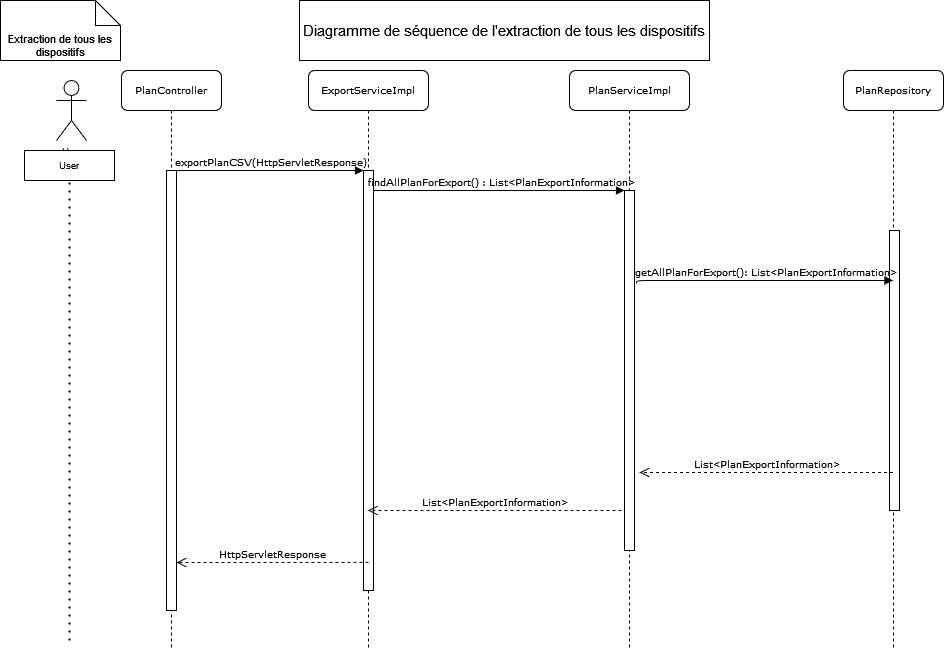

The diagram above was exported from draw.io. Its source (the exported page's mxGraphModel, read from the mxfile embedded in the PNG):
<mxGraphModel dx="1337" dy="696" grid="1" gridSize="10" guides="1" tooltips="1" connect="1" arrows="1" fold="1" page="1" pageScale="1" pageWidth="1100" pageHeight="850" background="none" math="0" shadow="0">
  <root>
    <mxCell id="0" />
    <mxCell id="1" parent="0" />
    <mxCell id="7baba1c4bc27f4b0-2" value="ExportServiceImpl" style="shape=umlLifeline;perimeter=lifelinePerimeter;whiteSpace=wrap;html=1;container=1;collapsible=0;recursiveResize=0;outlineConnect=0;rounded=1;shadow=0;comic=0;labelBackgroundColor=none;strokeWidth=1;fontFamily=Verdana;fontSize=9;align=center;size=40;" parent="1" vertex="1">
      <mxGeometry x="319" y="80" width="120" height="580" as="geometry" />
    </mxCell>
    <mxCell id="7baba1c4bc27f4b0-10" value="" style="html=1;points=[];perimeter=orthogonalPerimeter;rounded=0;shadow=0;comic=0;labelBackgroundColor=none;strokeWidth=1;fontFamily=Verdana;fontSize=9;align=center;" parent="7baba1c4bc27f4b0-2" vertex="1">
      <mxGeometry x="55" y="100" width="10" height="420" as="geometry" />
    </mxCell>
    <mxCell id="7baba1c4bc27f4b0-3" value="PlanServiceImpl" style="shape=umlLifeline;perimeter=lifelinePerimeter;whiteSpace=wrap;html=1;container=1;collapsible=0;recursiveResize=0;outlineConnect=0;rounded=1;shadow=0;comic=0;labelBackgroundColor=none;strokeWidth=1;fontFamily=Verdana;fontSize=9;align=center;" parent="1" vertex="1">
      <mxGeometry x="580" y="80" width="120" height="580" as="geometry" />
    </mxCell>
    <mxCell id="7baba1c4bc27f4b0-13" value="" style="html=1;points=[];perimeter=orthogonalPerimeter;rounded=0;shadow=0;comic=0;labelBackgroundColor=none;strokeWidth=1;fontFamily=Verdana;fontSize=9;align=center;" parent="7baba1c4bc27f4b0-3" vertex="1">
      <mxGeometry x="55" y="120" width="10" height="360" as="geometry" />
    </mxCell>
    <mxCell id="fGCucXrMoxHI9pXxSgrc-7" value="List&amp;lt;PlanExportInformation&amp;gt;" style="html=1;verticalAlign=bottom;endArrow=open;dashed=1;endSize=8;labelBackgroundColor=none;fontFamily=Verdana;fontSize=9;edgeStyle=elbowEdgeStyle;elbow=vertical;exitX=0.5;exitY=0.933;exitDx=0;exitDy=0;exitPerimeter=0;" edge="1" parent="7baba1c4bc27f4b0-3" target="7baba1c4bc27f4b0-2">
      <mxGeometry relative="1" as="geometry">
        <mxPoint x="-94" y="440.14" as="targetPoint" />
        <Array as="points" />
        <mxPoint x="52" y="440.0000000000001" as="sourcePoint" />
      </mxGeometry>
    </mxCell>
    <mxCell id="7baba1c4bc27f4b0-4" value="PlanRepository" style="shape=umlLifeline;perimeter=lifelinePerimeter;whiteSpace=wrap;html=1;container=1;collapsible=0;recursiveResize=0;outlineConnect=0;rounded=1;shadow=0;comic=0;labelBackgroundColor=none;strokeWidth=1;fontFamily=Verdana;fontSize=9;align=center;" parent="1" vertex="1">
      <mxGeometry x="854" y="80" width="100" height="580" as="geometry" />
    </mxCell>
    <mxCell id="7baba1c4bc27f4b0-8" value="PlanController" style="shape=umlLifeline;perimeter=lifelinePerimeter;whiteSpace=wrap;html=1;container=1;collapsible=0;recursiveResize=0;outlineConnect=0;rounded=1;shadow=0;comic=0;labelBackgroundColor=none;strokeWidth=1;fontFamily=Verdana;fontSize=9;align=center;" parent="1" vertex="1">
      <mxGeometry x="132" y="80" width="100" height="580" as="geometry" />
    </mxCell>
    <mxCell id="7baba1c4bc27f4b0-9" value="" style="html=1;points=[];perimeter=orthogonalPerimeter;rounded=0;shadow=0;comic=0;labelBackgroundColor=none;strokeWidth=1;fontFamily=Verdana;fontSize=9;align=center;" parent="7baba1c4bc27f4b0-8" vertex="1">
      <mxGeometry x="45" y="100" width="10" height="440" as="geometry" />
    </mxCell>
    <mxCell id="7baba1c4bc27f4b0-16" value="" style="html=1;points=[];perimeter=orthogonalPerimeter;rounded=0;shadow=0;comic=0;labelBackgroundColor=none;strokeWidth=1;fontFamily=Verdana;fontSize=9;align=center;" parent="1" vertex="1">
      <mxGeometry x="900" y="240" width="10" height="280" as="geometry" />
    </mxCell>
    <mxCell id="7baba1c4bc27f4b0-30" value="HttpServletResponse" style="html=1;verticalAlign=bottom;endArrow=open;dashed=1;endSize=8;labelBackgroundColor=none;fontFamily=Verdana;fontSize=9;edgeStyle=elbowEdgeStyle;elbow=vertical;exitX=0.5;exitY=0.933;exitDx=0;exitDy=0;exitPerimeter=0;" parent="1" source="7baba1c4bc27f4b0-10" target="7baba1c4bc27f4b0-9" edge="1">
      <mxGeometry relative="1" as="geometry">
        <mxPoint x="849" y="626" as="targetPoint" />
        <Array as="points" />
        <mxPoint x="329" y="600" as="sourcePoint" />
      </mxGeometry>
    </mxCell>
    <mxCell id="7baba1c4bc27f4b0-11" value="exportPlanCSV(HttpServletResponse)" style="html=1;verticalAlign=bottom;endArrow=block;entryX=0;entryY=0;labelBackgroundColor=none;fontFamily=Verdana;fontSize=9;edgeStyle=elbowEdgeStyle;elbow=vertical;" parent="1" source="7baba1c4bc27f4b0-9" target="7baba1c4bc27f4b0-10" edge="1">
      <mxGeometry relative="1" as="geometry">
        <mxPoint x="269" y="190" as="sourcePoint" />
      </mxGeometry>
    </mxCell>
    <mxCell id="7baba1c4bc27f4b0-14" value="&lt;p style=&quot;margin: 0px 0px 0px 4px; font-size: 9px;&quot;&gt;findAllPlanForExport() : List&amp;lt;PlanExportInformation&amp;gt;&lt;/p&gt;" style="html=1;verticalAlign=bottom;endArrow=block;entryX=0;entryY=0;labelBackgroundColor=none;fontFamily=Verdana;fontSize=9;edgeStyle=elbowEdgeStyle;elbow=vertical;" parent="1" source="7baba1c4bc27f4b0-10" target="7baba1c4bc27f4b0-13" edge="1">
      <mxGeometry relative="1" as="geometry">
        <mxPoint x="465" y="200" as="sourcePoint" />
      </mxGeometry>
    </mxCell>
    <mxCell id="fGCucXrMoxHI9pXxSgrc-1" value="User" style="shape=umlActor;verticalLabelPosition=bottom;verticalAlign=top;html=1;outlineConnect=0;fontSize=9;" vertex="1" parent="1">
      <mxGeometry x="67" y="90" width="30" height="60" as="geometry" />
    </mxCell>
    <mxCell id="fGCucXrMoxHI9pXxSgrc-8" value="List&amp;lt;PlanExportInformation&amp;gt;" style="html=1;verticalAlign=bottom;endArrow=open;dashed=1;endSize=8;labelBackgroundColor=none;fontFamily=Verdana;fontSize=9;edgeStyle=elbowEdgeStyle;elbow=vertical;entryX=1.5;entryY=0.783;entryDx=0;entryDy=0;entryPerimeter=0;" edge="1" parent="1" source="7baba1c4bc27f4b0-4" target="7baba1c4bc27f4b0-13">
      <mxGeometry relative="1" as="geometry">
        <mxPoint x="667" y="480" as="targetPoint" />
        <Array as="points" />
        <mxPoint x="782" y="480.0000000000001" as="sourcePoint" />
      </mxGeometry>
    </mxCell>
    <mxCell id="fGCucXrMoxHI9pXxSgrc-6" value="&lt;p style=&quot;margin: 0px 0px 0px 4px; font-size: 9px;&quot;&gt;&lt;br style=&quot;font-size: 9px;&quot;&gt;&lt;/p&gt;&lt;p style=&quot;margin: 0px 0px 0px 4px; font-size: 9px;&quot;&gt;getAllPlanForExport(): List&amp;lt;PlanExportInformation&amp;gt;&lt;/p&gt;" style="html=1;verticalAlign=bottom;endArrow=block;labelBackgroundColor=none;fontFamily=Verdana;fontSize=9;edgeStyle=elbowEdgeStyle;elbow=vertical;exitX=1.2;exitY=0.258;exitDx=0;exitDy=0;exitPerimeter=0;" edge="1" parent="1" source="7baba1c4bc27f4b0-13" target="7baba1c4bc27f4b0-4">
      <mxGeometry relative="1" as="geometry">
        <mxPoint x="647" y="291" as="sourcePoint" />
        <mxPoint x="870" y="360" as="targetPoint" />
        <Array as="points">
          <mxPoint x="947" y="290" />
          <mxPoint x="957" y="290" />
        </Array>
      </mxGeometry>
    </mxCell>
    <mxCell id="fGCucXrMoxHI9pXxSgrc-10" value="User" style="rounded=0;whiteSpace=wrap;html=1;fontSize=9;" vertex="1" parent="1">
      <mxGeometry x="35" y="160" width="90" height="30" as="geometry" />
    </mxCell>
    <mxCell id="fGCucXrMoxHI9pXxSgrc-11" value="&lt;font style=&quot;font-size: 11px;&quot;&gt;Extraction de tous les dispositifs&lt;/font&gt;" style="shape=note2;boundedLbl=1;whiteSpace=wrap;html=1;size=25;verticalAlign=top;align=center;fontSize=9;" vertex="1" parent="1">
      <mxGeometry x="11" y="10" width="120" height="60" as="geometry" />
    </mxCell>
    <mxCell id="fGCucXrMoxHI9pXxSgrc-12" value="" style="endArrow=none;dashed=1;html=1;dashPattern=1 3;strokeWidth=2;rounded=0;entryX=0.5;entryY=1;entryDx=0;entryDy=0;fontSize=9;" edge="1" parent="1" target="fGCucXrMoxHI9pXxSgrc-10">
      <mxGeometry width="50" height="50" relative="1" as="geometry">
        <mxPoint x="80" y="650" as="sourcePoint" />
        <mxPoint x="80" y="230" as="targetPoint" />
        <Array as="points" />
      </mxGeometry>
    </mxCell>
    <mxCell id="fGCucXrMoxHI9pXxSgrc-13" value="&lt;font style=&quot;font-size: 15px;&quot;&gt;Diagramme de séquence de l'extraction de tous les dispositifs&lt;/font&gt;" style="rounded=0;whiteSpace=wrap;html=1;fontSize=9;" vertex="1" parent="1">
      <mxGeometry x="310" y="10" width="410" height="60" as="geometry" />
    </mxCell>
  </root>
</mxGraphModel>